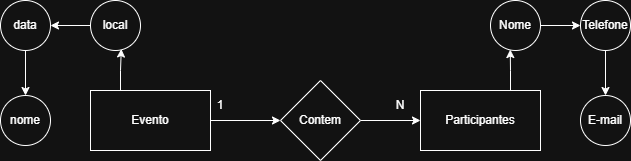

The diagram above was exported from draw.io. Its source (the exported page's mxGraphModel, read from the mxfile embedded in the PNG):
<mxGraphModel dx="1042" dy="562" grid="1" gridSize="10" guides="1" tooltips="1" connect="1" arrows="1" fold="1" page="1" pageScale="1" pageWidth="827" pageHeight="1169" math="0" shadow="0">
  <root>
    <mxCell id="0" />
    <mxCell id="1" parent="0" />
    <mxCell id="X6xnrE0O63mG4MI_zmfH-21" edge="1" parent="1" source="X6xnrE0O63mG4MI_zmfH-22" style="edgeStyle=orthogonalEdgeStyle;rounded=0;orthogonalLoop=1;jettySize=auto;html=1;exitX=1;exitY=0.5;exitDx=0;exitDy=0;" target="X6xnrE0O63mG4MI_zmfH-25">
      <mxGeometry relative="1" as="geometry" />
    </mxCell>
    <mxCell id="X6xnrE0O63mG4MI_zmfH-22" parent="1" style="rounded=0;whiteSpace=wrap;html=1;" value="Evento" vertex="1">
      <mxGeometry height="60" width="120" x="160" y="230" as="geometry" />
    </mxCell>
    <mxCell id="X6xnrE0O63mG4MI_zmfH-23" parent="1" style="rounded=0;whiteSpace=wrap;html=1;" value="Participantes" vertex="1">
      <mxGeometry height="60" width="120" x="490" y="230" as="geometry" />
    </mxCell>
    <mxCell id="X6xnrE0O63mG4MI_zmfH-24" edge="1" parent="1" source="X6xnrE0O63mG4MI_zmfH-25" style="edgeStyle=orthogonalEdgeStyle;rounded=0;orthogonalLoop=1;jettySize=auto;html=1;exitX=1;exitY=0.5;exitDx=0;exitDy=0;entryX=0;entryY=0.5;entryDx=0;entryDy=0;" target="X6xnrE0O63mG4MI_zmfH-23">
      <mxGeometry relative="1" as="geometry" />
    </mxCell>
    <mxCell id="X6xnrE0O63mG4MI_zmfH-25" parent="1" style="rhombus;whiteSpace=wrap;html=1;" value="Contem" vertex="1">
      <mxGeometry height="80" width="80" x="350" y="220" as="geometry" />
    </mxCell>
    <mxCell id="X6xnrE0O63mG4MI_zmfH-26" edge="1" parent="1" source="X6xnrE0O63mG4MI_zmfH-27" style="edgeStyle=orthogonalEdgeStyle;rounded=0;orthogonalLoop=1;jettySize=auto;html=1;exitX=0.5;exitY=1;exitDx=0;exitDy=0;" target="X6xnrE0O63mG4MI_zmfH-28">
      <mxGeometry relative="1" as="geometry" />
    </mxCell>
    <mxCell id="X6xnrE0O63mG4MI_zmfH-27" parent="1" style="ellipse;whiteSpace=wrap;html=1;aspect=fixed;" value="data" vertex="1">
      <mxGeometry height="50" width="50" x="70" y="140" as="geometry" />
    </mxCell>
    <mxCell id="X6xnrE0O63mG4MI_zmfH-28" parent="1" style="ellipse;whiteSpace=wrap;html=1;aspect=fixed;" value="nome" vertex="1">
      <mxGeometry height="50" width="50" x="70" y="235" as="geometry" />
    </mxCell>
    <mxCell id="X6xnrE0O63mG4MI_zmfH-29" edge="1" parent="1" source="X6xnrE0O63mG4MI_zmfH-30" style="edgeStyle=orthogonalEdgeStyle;rounded=0;orthogonalLoop=1;jettySize=auto;html=1;exitX=0;exitY=0.5;exitDx=0;exitDy=0;" target="X6xnrE0O63mG4MI_zmfH-27">
      <mxGeometry relative="1" as="geometry" />
    </mxCell>
    <mxCell id="X6xnrE0O63mG4MI_zmfH-30" parent="1" style="ellipse;whiteSpace=wrap;html=1;aspect=fixed;" value="local" vertex="1">
      <mxGeometry height="50" width="50" x="160" y="140" as="geometry" />
    </mxCell>
    <mxCell id="X6xnrE0O63mG4MI_zmfH-31" parent="1" style="ellipse;whiteSpace=wrap;html=1;aspect=fixed;" value="E-mail" vertex="1">
      <mxGeometry height="50" width="50" x="650" y="235" as="geometry" />
    </mxCell>
    <mxCell id="X6xnrE0O63mG4MI_zmfH-32" edge="1" parent="1" source="X6xnrE0O63mG4MI_zmfH-22" style="edgeStyle=orthogonalEdgeStyle;rounded=0;orthogonalLoop=1;jettySize=auto;html=1;exitX=0.25;exitY=0;exitDx=0;exitDy=0;entryX=0.616;entryY=0.97;entryDx=0;entryDy=0;entryPerimeter=0;" target="X6xnrE0O63mG4MI_zmfH-30">
      <mxGeometry relative="1" as="geometry" />
    </mxCell>
    <mxCell id="X6xnrE0O63mG4MI_zmfH-33" edge="1" parent="1" source="X6xnrE0O63mG4MI_zmfH-34" style="edgeStyle=orthogonalEdgeStyle;rounded=0;orthogonalLoop=1;jettySize=auto;html=1;exitX=1;exitY=0.5;exitDx=0;exitDy=0;entryX=0;entryY=0.5;entryDx=0;entryDy=0;" target="X6xnrE0O63mG4MI_zmfH-36">
      <mxGeometry relative="1" as="geometry" />
    </mxCell>
    <mxCell id="X6xnrE0O63mG4MI_zmfH-34" parent="1" style="ellipse;whiteSpace=wrap;html=1;aspect=fixed;" value="Nome" vertex="1">
      <mxGeometry height="50" width="50" x="560" y="140" as="geometry" />
    </mxCell>
    <mxCell id="X6xnrE0O63mG4MI_zmfH-35" edge="1" parent="1" source="X6xnrE0O63mG4MI_zmfH-36" style="edgeStyle=orthogonalEdgeStyle;rounded=0;orthogonalLoop=1;jettySize=auto;html=1;exitX=0.5;exitY=1;exitDx=0;exitDy=0;entryX=0.5;entryY=0;entryDx=0;entryDy=0;" target="X6xnrE0O63mG4MI_zmfH-31">
      <mxGeometry relative="1" as="geometry" />
    </mxCell>
    <mxCell id="X6xnrE0O63mG4MI_zmfH-36" parent="1" style="ellipse;whiteSpace=wrap;html=1;aspect=fixed;" value="Telefone" vertex="1">
      <mxGeometry height="50" width="50" x="650" y="140" as="geometry" />
    </mxCell>
    <mxCell id="X6xnrE0O63mG4MI_zmfH-37" edge="1" parent="1" source="X6xnrE0O63mG4MI_zmfH-23" style="edgeStyle=orthogonalEdgeStyle;rounded=0;orthogonalLoop=1;jettySize=auto;html=1;exitX=0.75;exitY=0;exitDx=0;exitDy=0;entryX=0.395;entryY=0.981;entryDx=0;entryDy=0;entryPerimeter=0;" target="X6xnrE0O63mG4MI_zmfH-34">
      <mxGeometry relative="1" as="geometry" />
    </mxCell>
    <mxCell id="X6xnrE0O63mG4MI_zmfH-38" parent="1" style="text;html=1;whiteSpace=wrap;strokeColor=none;fillColor=none;align=center;verticalAlign=middle;rounded=0;" value="1" vertex="1">
      <mxGeometry height="30" width="60" x="260" y="230" as="geometry" />
    </mxCell>
    <mxCell id="X6xnrE0O63mG4MI_zmfH-39" parent="1" style="text;html=1;whiteSpace=wrap;strokeColor=none;fillColor=none;align=center;verticalAlign=middle;rounded=0;" value="N" vertex="1">
      <mxGeometry height="30" width="60" x="440" y="230" as="geometry" />
    </mxCell>
  </root>
</mxGraphModel>